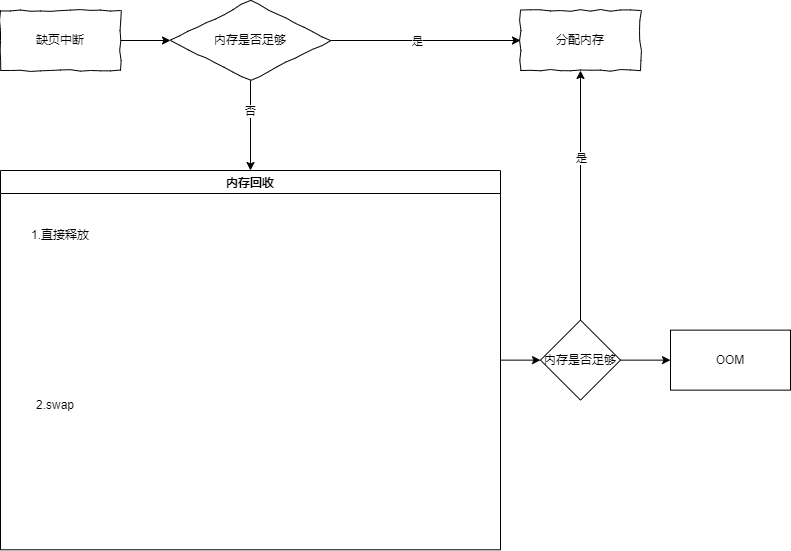

The diagram above was exported from draw.io. Its source (the exported page's mxGraphModel, read from the mxfile embedded in the PNG):
<mxGraphModel dx="1426" dy="785" grid="1" gridSize="10" guides="1" tooltips="1" connect="1" arrows="1" fold="1" page="1" pageScale="1" pageWidth="827" pageHeight="1169" background="none" math="0" shadow="0">
  <root>
    <mxCell id="0" />
    <mxCell id="1" parent="0" />
    <mxCell id="_-rStqHgkSkR4fpzjGdU-4" style="edgeStyle=orthogonalEdgeStyle;rounded=0;orthogonalLoop=1;jettySize=auto;html=1;exitX=1;exitY=0.5;exitDx=0;exitDy=0;entryX=0;entryY=0.5;entryDx=0;entryDy=0;" edge="1" parent="1" source="_-rStqHgkSkR4fpzjGdU-1" target="_-rStqHgkSkR4fpzjGdU-3">
      <mxGeometry relative="1" as="geometry" />
    </mxCell>
    <mxCell id="_-rStqHgkSkR4fpzjGdU-1" value="缺页中断" style="rounded=0;whiteSpace=wrap;html=1;comic=1;" vertex="1" parent="1">
      <mxGeometry x="70" y="290" width="120" height="60" as="geometry" />
    </mxCell>
    <mxCell id="_-rStqHgkSkR4fpzjGdU-2" value="分配内存" style="rounded=0;whiteSpace=wrap;html=1;comic=1;" vertex="1" parent="1">
      <mxGeometry x="590" y="290" width="120" height="60" as="geometry" />
    </mxCell>
    <mxCell id="_-rStqHgkSkR4fpzjGdU-5" style="edgeStyle=orthogonalEdgeStyle;rounded=0;orthogonalLoop=1;jettySize=auto;html=1;exitX=1;exitY=0.5;exitDx=0;exitDy=0;entryX=0;entryY=0.5;entryDx=0;entryDy=0;" edge="1" parent="1" source="_-rStqHgkSkR4fpzjGdU-3" target="_-rStqHgkSkR4fpzjGdU-2">
      <mxGeometry relative="1" as="geometry" />
    </mxCell>
    <mxCell id="_-rStqHgkSkR4fpzjGdU-10" value="是" style="edgeLabel;html=1;align=center;verticalAlign=middle;resizable=0;points=[];" vertex="1" connectable="0" parent="_-rStqHgkSkR4fpzjGdU-5">
      <mxGeometry x="-0.1" relative="1" as="geometry">
        <mxPoint as="offset" />
      </mxGeometry>
    </mxCell>
    <mxCell id="_-rStqHgkSkR4fpzjGdU-7" style="edgeStyle=orthogonalEdgeStyle;rounded=0;orthogonalLoop=1;jettySize=auto;html=1;exitX=0.5;exitY=1;exitDx=0;exitDy=0;entryX=0.5;entryY=0;entryDx=0;entryDy=0;" edge="1" parent="1" source="_-rStqHgkSkR4fpzjGdU-3" target="_-rStqHgkSkR4fpzjGdU-13">
      <mxGeometry relative="1" as="geometry">
        <mxPoint x="320" y="420" as="targetPoint" />
      </mxGeometry>
    </mxCell>
    <mxCell id="_-rStqHgkSkR4fpzjGdU-11" value="否" style="edgeLabel;html=1;align=center;verticalAlign=middle;resizable=0;points=[];" vertex="1" connectable="0" parent="_-rStqHgkSkR4fpzjGdU-7">
      <mxGeometry x="-0.3333" y="-1" relative="1" as="geometry">
        <mxPoint as="offset" />
      </mxGeometry>
    </mxCell>
    <mxCell id="_-rStqHgkSkR4fpzjGdU-3" value="内存是否足够" style="rhombus;whiteSpace=wrap;html=1;comic=1;" vertex="1" parent="1">
      <mxGeometry x="240" y="280" width="160" height="80" as="geometry" />
    </mxCell>
    <mxCell id="_-rStqHgkSkR4fpzjGdU-18" style="edgeStyle=orthogonalEdgeStyle;rounded=0;orthogonalLoop=1;jettySize=auto;html=1;exitX=1;exitY=0.5;exitDx=0;exitDy=0;entryX=0;entryY=0.5;entryDx=0;entryDy=0;" edge="1" parent="1" source="_-rStqHgkSkR4fpzjGdU-13" target="_-rStqHgkSkR4fpzjGdU-17">
      <mxGeometry relative="1" as="geometry" />
    </mxCell>
    <mxCell id="_-rStqHgkSkR4fpzjGdU-13" value="内存回收" style="swimlane;" vertex="1" parent="1">
      <mxGeometry x="70" y="450" width="500" height="379.28999999999996" as="geometry" />
    </mxCell>
    <mxCell id="_-rStqHgkSkR4fpzjGdU-15" value="2.swap" style="text;html=1;align=center;verticalAlign=middle;whiteSpace=wrap;rounded=0;" vertex="1" parent="_-rStqHgkSkR4fpzjGdU-13">
      <mxGeometry x="10" y="220" width="90" height="30" as="geometry" />
    </mxCell>
    <mxCell id="_-rStqHgkSkR4fpzjGdU-16" value="1.直接释放" style="text;html=1;align=center;verticalAlign=middle;whiteSpace=wrap;rounded=0;" vertex="1" parent="_-rStqHgkSkR4fpzjGdU-13">
      <mxGeometry x="10" y="50" width="100" height="30" as="geometry" />
    </mxCell>
    <mxCell id="_-rStqHgkSkR4fpzjGdU-19" style="edgeStyle=orthogonalEdgeStyle;rounded=0;orthogonalLoop=1;jettySize=auto;html=1;exitX=0.5;exitY=0;exitDx=0;exitDy=0;entryX=0.5;entryY=1;entryDx=0;entryDy=0;" edge="1" parent="1" source="_-rStqHgkSkR4fpzjGdU-17" target="_-rStqHgkSkR4fpzjGdU-2">
      <mxGeometry relative="1" as="geometry" />
    </mxCell>
    <mxCell id="_-rStqHgkSkR4fpzjGdU-20" value="是" style="edgeLabel;html=1;align=center;verticalAlign=middle;resizable=0;points=[];" vertex="1" connectable="0" parent="_-rStqHgkSkR4fpzjGdU-19">
      <mxGeometry x="0.2963" relative="1" as="geometry">
        <mxPoint as="offset" />
      </mxGeometry>
    </mxCell>
    <mxCell id="_-rStqHgkSkR4fpzjGdU-21" style="edgeStyle=orthogonalEdgeStyle;rounded=0;orthogonalLoop=1;jettySize=auto;html=1;exitX=1;exitY=0.5;exitDx=0;exitDy=0;" edge="1" parent="1" source="_-rStqHgkSkR4fpzjGdU-17" target="_-rStqHgkSkR4fpzjGdU-22">
      <mxGeometry relative="1" as="geometry">
        <mxPoint x="720" y="640" as="targetPoint" />
      </mxGeometry>
    </mxCell>
    <mxCell id="_-rStqHgkSkR4fpzjGdU-17" value="内存是否足够" style="rhombus;whiteSpace=wrap;html=1;" vertex="1" parent="1">
      <mxGeometry x="610" y="599.64" width="80" height="80" as="geometry" />
    </mxCell>
    <mxCell id="_-rStqHgkSkR4fpzjGdU-22" value="OOM" style="rounded=0;whiteSpace=wrap;html=1;" vertex="1" parent="1">
      <mxGeometry x="740" y="609.64" width="120" height="60" as="geometry" />
    </mxCell>
  </root>
</mxGraphModel>